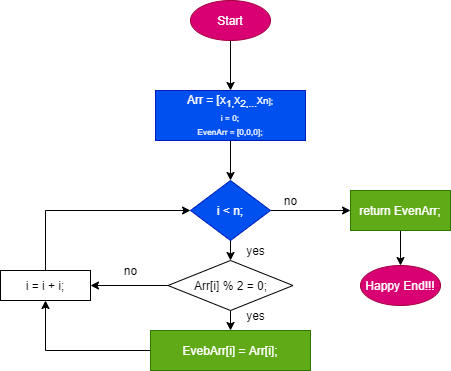

The diagram above was exported from draw.io. Its source (the exported page's mxGraphModel, read from the mxfile embedded in the PNG):
<mxGraphModel dx="782" dy="432" grid="1" gridSize="10" guides="1" tooltips="1" connect="1" arrows="1" fold="1" page="1" pageScale="1" pageWidth="827" pageHeight="1169" math="0" shadow="0">
  <root>
    <mxCell id="0" />
    <mxCell id="1" parent="0" />
    <mxCell id="IRh0pOfUiXpn8bCtr25A-10" style="edgeStyle=orthogonalEdgeStyle;rounded=0;orthogonalLoop=1;jettySize=auto;html=1;exitX=0.5;exitY=1;exitDx=0;exitDy=0;entryX=0.5;entryY=0;entryDx=0;entryDy=0;" edge="1" parent="1" source="IRh0pOfUiXpn8bCtr25A-1" target="IRh0pOfUiXpn8bCtr25A-4">
      <mxGeometry relative="1" as="geometry" />
    </mxCell>
    <mxCell id="IRh0pOfUiXpn8bCtr25A-1" value="Start" style="ellipse;whiteSpace=wrap;html=1;fillColor=#d80073;fontColor=#ffffff;strokeColor=#A50040;" vertex="1" parent="1">
      <mxGeometry x="290" y="30" width="80" height="40" as="geometry" />
    </mxCell>
    <mxCell id="IRh0pOfUiXpn8bCtr25A-2" value="Happy End!!!" style="ellipse;whiteSpace=wrap;html=1;fillColor=#d80073;fontColor=#ffffff;strokeColor=#A50040;" vertex="1" parent="1">
      <mxGeometry x="460" y="295" width="80" height="40" as="geometry" />
    </mxCell>
    <mxCell id="IRh0pOfUiXpn8bCtr25A-11" style="edgeStyle=orthogonalEdgeStyle;rounded=0;orthogonalLoop=1;jettySize=auto;html=1;exitX=0.5;exitY=1;exitDx=0;exitDy=0;entryX=0.5;entryY=0;entryDx=0;entryDy=0;" edge="1" parent="1" source="IRh0pOfUiXpn8bCtr25A-4" target="IRh0pOfUiXpn8bCtr25A-5">
      <mxGeometry relative="1" as="geometry" />
    </mxCell>
    <mxCell id="IRh0pOfUiXpn8bCtr25A-4" value="Arr = [x&lt;sub&gt;1,&lt;/sub&gt;x&lt;sub&gt;2,...&lt;/sub&gt;x&lt;span style=&quot;font-size: 10px&quot;&gt;n&lt;/span&gt;&lt;span style=&quot;font-size: 8.33333px&quot;&gt;];&lt;br&gt;i = 0;&lt;br&gt;EvenArr = [0,0,0];&lt;br&gt;&lt;/span&gt;" style="whiteSpace=wrap;html=1;fillColor=#0050ef;fontColor=#ffffff;strokeColor=#001DBC;" vertex="1" parent="1">
      <mxGeometry x="255" y="120" width="150" height="50" as="geometry" />
    </mxCell>
    <mxCell id="IRh0pOfUiXpn8bCtr25A-12" style="edgeStyle=orthogonalEdgeStyle;rounded=0;orthogonalLoop=1;jettySize=auto;html=1;exitX=0.5;exitY=1;exitDx=0;exitDy=0;entryX=0.5;entryY=0;entryDx=0;entryDy=0;" edge="1" parent="1" source="IRh0pOfUiXpn8bCtr25A-5" target="IRh0pOfUiXpn8bCtr25A-6">
      <mxGeometry relative="1" as="geometry" />
    </mxCell>
    <mxCell id="IRh0pOfUiXpn8bCtr25A-17" style="edgeStyle=orthogonalEdgeStyle;rounded=0;orthogonalLoop=1;jettySize=auto;html=1;exitX=1;exitY=0.5;exitDx=0;exitDy=0;entryX=0;entryY=0.5;entryDx=0;entryDy=0;" edge="1" parent="1" source="IRh0pOfUiXpn8bCtr25A-5" target="IRh0pOfUiXpn8bCtr25A-9">
      <mxGeometry relative="1" as="geometry" />
    </mxCell>
    <mxCell id="IRh0pOfUiXpn8bCtr25A-5" value="i &amp;lt; n;" style="rhombus;whiteSpace=wrap;html=1;fillColor=#0050ef;fontColor=#ffffff;strokeColor=#001DBC;" vertex="1" parent="1">
      <mxGeometry x="290" y="210" width="80" height="60" as="geometry" />
    </mxCell>
    <mxCell id="IRh0pOfUiXpn8bCtr25A-13" style="edgeStyle=orthogonalEdgeStyle;rounded=0;orthogonalLoop=1;jettySize=auto;html=1;exitX=0.5;exitY=1;exitDx=0;exitDy=0;entryX=0.5;entryY=0;entryDx=0;entryDy=0;" edge="1" parent="1" source="IRh0pOfUiXpn8bCtr25A-6" target="IRh0pOfUiXpn8bCtr25A-7">
      <mxGeometry relative="1" as="geometry" />
    </mxCell>
    <mxCell id="IRh0pOfUiXpn8bCtr25A-15" style="edgeStyle=orthogonalEdgeStyle;rounded=0;orthogonalLoop=1;jettySize=auto;html=1;exitX=0;exitY=0.5;exitDx=0;exitDy=0;entryX=1;entryY=0.5;entryDx=0;entryDy=0;" edge="1" parent="1" source="IRh0pOfUiXpn8bCtr25A-6" target="IRh0pOfUiXpn8bCtr25A-8">
      <mxGeometry relative="1" as="geometry" />
    </mxCell>
    <mxCell id="IRh0pOfUiXpn8bCtr25A-6" value="Arr[i] % 2 = 0;" style="rhombus;whiteSpace=wrap;html=1;" vertex="1" parent="1">
      <mxGeometry x="267.5" y="290" width="125" height="50" as="geometry" />
    </mxCell>
    <mxCell id="IRh0pOfUiXpn8bCtr25A-14" style="edgeStyle=orthogonalEdgeStyle;rounded=0;orthogonalLoop=1;jettySize=auto;html=1;exitX=0;exitY=0.5;exitDx=0;exitDy=0;entryX=0.5;entryY=1;entryDx=0;entryDy=0;" edge="1" parent="1" source="IRh0pOfUiXpn8bCtr25A-7" target="IRh0pOfUiXpn8bCtr25A-8">
      <mxGeometry relative="1" as="geometry" />
    </mxCell>
    <mxCell id="IRh0pOfUiXpn8bCtr25A-7" value="EvebArr[i] = Arr[i];" style="whiteSpace=wrap;html=1;fillColor=#60a917;fontColor=#ffffff;strokeColor=#2D7600;" vertex="1" parent="1">
      <mxGeometry x="250" y="360" width="160" height="40" as="geometry" />
    </mxCell>
    <mxCell id="IRh0pOfUiXpn8bCtr25A-16" style="edgeStyle=orthogonalEdgeStyle;rounded=0;orthogonalLoop=1;jettySize=auto;html=1;exitX=0.5;exitY=0;exitDx=0;exitDy=0;entryX=0;entryY=0.5;entryDx=0;entryDy=0;" edge="1" parent="1" source="IRh0pOfUiXpn8bCtr25A-8" target="IRh0pOfUiXpn8bCtr25A-5">
      <mxGeometry relative="1" as="geometry" />
    </mxCell>
    <mxCell id="IRh0pOfUiXpn8bCtr25A-8" value="i = i + i;" style="whiteSpace=wrap;html=1;" vertex="1" parent="1">
      <mxGeometry x="100" y="300" width="90" height="30" as="geometry" />
    </mxCell>
    <mxCell id="IRh0pOfUiXpn8bCtr25A-18" style="edgeStyle=orthogonalEdgeStyle;rounded=0;orthogonalLoop=1;jettySize=auto;html=1;exitX=0.5;exitY=1;exitDx=0;exitDy=0;entryX=0.5;entryY=0;entryDx=0;entryDy=0;" edge="1" parent="1" source="IRh0pOfUiXpn8bCtr25A-9" target="IRh0pOfUiXpn8bCtr25A-2">
      <mxGeometry relative="1" as="geometry" />
    </mxCell>
    <mxCell id="IRh0pOfUiXpn8bCtr25A-9" value="return EvenArr;" style="whiteSpace=wrap;html=1;fillColor=#60a917;fontColor=#ffffff;strokeColor=#2D7600;" vertex="1" parent="1">
      <mxGeometry x="450" y="220" width="100" height="40" as="geometry" />
    </mxCell>
    <mxCell id="IRh0pOfUiXpn8bCtr25A-19" value="no" style="text;html=1;align=center;verticalAlign=middle;resizable=0;points=[];autosize=1;strokeColor=none;fillColor=none;" vertex="1" parent="1">
      <mxGeometry x="375" y="220" width="30" height="20" as="geometry" />
    </mxCell>
    <mxCell id="IRh0pOfUiXpn8bCtr25A-20" value="yes" style="text;html=1;align=center;verticalAlign=middle;resizable=0;points=[];autosize=1;strokeColor=none;fillColor=none;" vertex="1" parent="1">
      <mxGeometry x="340" y="270" width="30" height="20" as="geometry" />
    </mxCell>
    <mxCell id="IRh0pOfUiXpn8bCtr25A-21" value="yes" style="text;html=1;align=center;verticalAlign=middle;resizable=0;points=[];autosize=1;strokeColor=none;fillColor=none;" vertex="1" parent="1">
      <mxGeometry x="340" y="335" width="30" height="20" as="geometry" />
    </mxCell>
    <mxCell id="IRh0pOfUiXpn8bCtr25A-22" value="no" style="text;html=1;align=center;verticalAlign=middle;resizable=0;points=[];autosize=1;strokeColor=none;fillColor=none;" vertex="1" parent="1">
      <mxGeometry x="215" y="290" width="30" height="20" as="geometry" />
    </mxCell>
  </root>
</mxGraphModel>